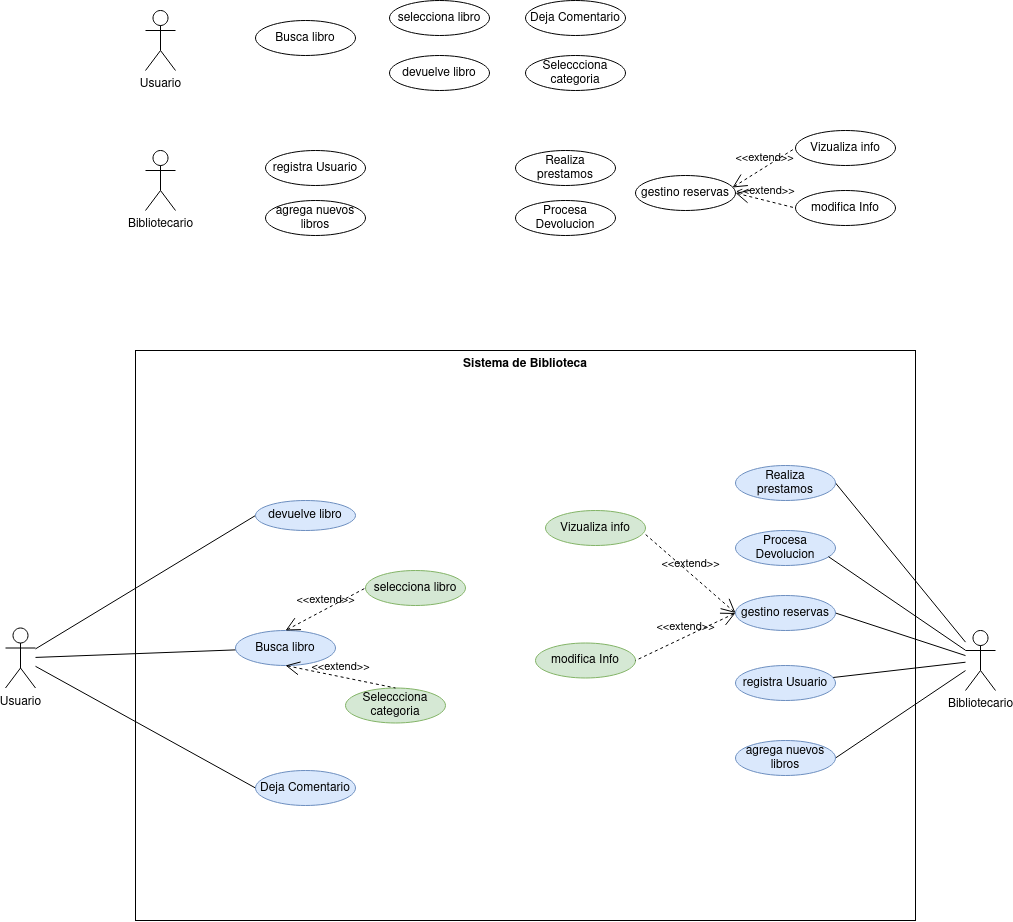

The diagram above was exported from draw.io. Its source (the exported page's mxGraphModel, read from the mxfile embedded in the PNG):
<mxGraphModel dx="2022" dy="663" grid="1" gridSize="10" guides="1" tooltips="1" connect="1" arrows="1" fold="1" page="1" pageScale="1" pageWidth="827" pageHeight="1169" background="#ffffff" math="0" shadow="0">
  <root>
    <mxCell id="0" />
    <mxCell id="1" parent="0" />
    <mxCell id="S6ESB-VSod_tNhJ8LFtg-1" value="Usuario" style="shape=umlActor;html=1;verticalLabelPosition=bottom;verticalAlign=top;align=center;" parent="1" vertex="1">
      <mxGeometry x="70" y="80" width="30" height="60" as="geometry" />
    </mxCell>
    <mxCell id="S6ESB-VSod_tNhJ8LFtg-2" value="Bibliotecario" style="shape=umlActor;html=1;verticalLabelPosition=bottom;verticalAlign=top;align=center;" parent="1" vertex="1">
      <mxGeometry x="70" y="220" width="30" height="60" as="geometry" />
    </mxCell>
    <mxCell id="S6ESB-VSod_tNhJ8LFtg-4" value="Busca libro" style="ellipse;whiteSpace=wrap;html=1;" parent="1" vertex="1">
      <mxGeometry x="180" y="90" width="100" height="35" as="geometry" />
    </mxCell>
    <mxCell id="S6ESB-VSod_tNhJ8LFtg-7" value="&lt;div&gt;Procesa&lt;/div&gt;&lt;div&gt;Devolucion&lt;/div&gt;" style="ellipse;whiteSpace=wrap;html=1;" parent="1" vertex="1">
      <mxGeometry x="440" y="270" width="100" height="35" as="geometry" />
    </mxCell>
    <mxCell id="S6ESB-VSod_tNhJ8LFtg-8" value="Realiza prestamos" style="ellipse;whiteSpace=wrap;html=1;" parent="1" vertex="1">
      <mxGeometry x="440" y="220" width="100" height="35" as="geometry" />
    </mxCell>
    <mxCell id="S6ESB-VSod_tNhJ8LFtg-9" value="devuelve libro" style="ellipse;whiteSpace=wrap;html=1;" parent="1" vertex="1">
      <mxGeometry x="314" y="125" width="100" height="35" as="geometry" />
    </mxCell>
    <mxCell id="S6ESB-VSod_tNhJ8LFtg-10" value="selecciona libro" style="ellipse;whiteSpace=wrap;html=1;" parent="1" vertex="1">
      <mxGeometry x="314" y="70" width="100" height="35" as="geometry" />
    </mxCell>
    <mxCell id="S6ESB-VSod_tNhJ8LFtg-11" value="Seleccciona categoria" style="ellipse;whiteSpace=wrap;html=1;" parent="1" vertex="1">
      <mxGeometry x="450" y="125" width="100" height="35" as="geometry" />
    </mxCell>
    <mxCell id="S6ESB-VSod_tNhJ8LFtg-12" value="Deja Comentario" style="ellipse;whiteSpace=wrap;html=1;" parent="1" vertex="1">
      <mxGeometry x="450" y="70" width="100" height="35" as="geometry" />
    </mxCell>
    <mxCell id="S6ESB-VSod_tNhJ8LFtg-13" value="gestino reservas" style="ellipse;whiteSpace=wrap;html=1;" parent="1" vertex="1">
      <mxGeometry x="560" y="245" width="100" height="35" as="geometry" />
    </mxCell>
    <mxCell id="S6ESB-VSod_tNhJ8LFtg-14" value="registra Usuario" style="ellipse;whiteSpace=wrap;html=1;" parent="1" vertex="1">
      <mxGeometry x="190" y="220" width="100" height="35" as="geometry" />
    </mxCell>
    <mxCell id="S6ESB-VSod_tNhJ8LFtg-15" value="&lt;div&gt;agrega nuevos&lt;/div&gt;&lt;div&gt;libros&lt;br&gt;&lt;/div&gt;" style="ellipse;whiteSpace=wrap;html=1;" parent="1" vertex="1">
      <mxGeometry x="190" y="270" width="100" height="35" as="geometry" />
    </mxCell>
    <mxCell id="S6ESB-VSod_tNhJ8LFtg-18" value="modifica Info" style="ellipse;whiteSpace=wrap;html=1;" parent="1" vertex="1">
      <mxGeometry x="720" y="260" width="100" height="35" as="geometry" />
    </mxCell>
    <mxCell id="S6ESB-VSod_tNhJ8LFtg-19" value="Vizualiza info" style="ellipse;whiteSpace=wrap;html=1;" parent="1" vertex="1">
      <mxGeometry x="720" y="200" width="100" height="35" as="geometry" />
    </mxCell>
    <mxCell id="S6ESB-VSod_tNhJ8LFtg-21" value="&amp;lt;&amp;lt;extend&amp;gt;&amp;gt;" style="edgeStyle=none;html=1;startArrow=open;endArrow=none;startSize=12;verticalAlign=bottom;dashed=1;labelBackgroundColor=none;rounded=0;entryX=0;entryY=0.5;entryDx=0;entryDy=0;exitX=0.97;exitY=0.343;exitDx=0;exitDy=0;exitPerimeter=0;" parent="1" source="S6ESB-VSod_tNhJ8LFtg-13" target="S6ESB-VSod_tNhJ8LFtg-19" edge="1">
      <mxGeometry width="160" relative="1" as="geometry">
        <mxPoint x="510" y="410" as="sourcePoint" />
        <mxPoint x="670" y="410" as="targetPoint" />
      </mxGeometry>
    </mxCell>
    <mxCell id="S6ESB-VSod_tNhJ8LFtg-22" value="&amp;lt;&amp;lt;extend&amp;gt;&amp;gt;" style="edgeStyle=none;html=1;startArrow=open;endArrow=none;startSize=12;verticalAlign=bottom;dashed=1;labelBackgroundColor=none;rounded=0;entryX=0;entryY=0.5;entryDx=0;entryDy=0;exitX=1;exitY=0.5;exitDx=0;exitDy=0;" parent="1" source="S6ESB-VSod_tNhJ8LFtg-13" target="S6ESB-VSod_tNhJ8LFtg-18" edge="1">
      <mxGeometry width="160" relative="1" as="geometry">
        <mxPoint x="667" y="267" as="sourcePoint" />
        <mxPoint x="710" y="228" as="targetPoint" />
      </mxGeometry>
    </mxCell>
    <mxCell id="S6ESB-VSod_tNhJ8LFtg-41" style="rounded=0;orthogonalLoop=1;jettySize=auto;html=1;endArrow=none;endFill=0;" parent="1" source="S6ESB-VSod_tNhJ8LFtg-25" target="S6ESB-VSod_tNhJ8LFtg-33" edge="1">
      <mxGeometry relative="1" as="geometry" />
    </mxCell>
    <mxCell id="fDNYTQH3kYG3bsDrchyT-3" style="rounded=0;orthogonalLoop=1;jettySize=auto;html=1;entryX=0;entryY=0.5;entryDx=0;entryDy=0;endArrow=none;endFill=0;" edge="1" parent="1" source="S6ESB-VSod_tNhJ8LFtg-25" target="S6ESB-VSod_tNhJ8LFtg-34">
      <mxGeometry relative="1" as="geometry" />
    </mxCell>
    <mxCell id="fDNYTQH3kYG3bsDrchyT-4" style="rounded=0;orthogonalLoop=1;jettySize=auto;html=1;entryX=0;entryY=0.5;entryDx=0;entryDy=0;fontFamily=Helvetica;fontSize=12;fontColor=default;endArrow=none;endFill=0;" edge="1" parent="1" source="S6ESB-VSod_tNhJ8LFtg-25" target="S6ESB-VSod_tNhJ8LFtg-37">
      <mxGeometry relative="1" as="geometry" />
    </mxCell>
    <mxCell id="S6ESB-VSod_tNhJ8LFtg-25" value="Usuario" style="shape=umlActor;html=1;verticalLabelPosition=bottom;verticalAlign=top;align=center;" parent="1" vertex="1">
      <mxGeometry x="-70" y="697.5" width="30" height="60" as="geometry" />
    </mxCell>
    <mxCell id="fDNYTQH3kYG3bsDrchyT-14" style="rounded=0;orthogonalLoop=1;jettySize=auto;html=1;entryX=1;entryY=0.5;entryDx=0;entryDy=0;fontFamily=Helvetica;fontSize=12;fontColor=default;endArrow=none;endFill=0;" edge="1" parent="1" source="S6ESB-VSod_tNhJ8LFtg-26" target="fDNYTQH3kYG3bsDrchyT-6">
      <mxGeometry relative="1" as="geometry" />
    </mxCell>
    <mxCell id="fDNYTQH3kYG3bsDrchyT-16" style="edgeStyle=none;shape=connector;rounded=0;orthogonalLoop=1;jettySize=auto;html=1;entryX=1;entryY=0.5;entryDx=0;entryDy=0;labelBackgroundColor=default;strokeColor=default;align=center;verticalAlign=middle;fontFamily=Helvetica;fontSize=12;fontColor=default;endArrow=none;endFill=0;" edge="1" parent="1" source="S6ESB-VSod_tNhJ8LFtg-26" target="fDNYTQH3kYG3bsDrchyT-7">
      <mxGeometry relative="1" as="geometry" />
    </mxCell>
    <mxCell id="fDNYTQH3kYG3bsDrchyT-17" style="edgeStyle=none;shape=connector;rounded=0;orthogonalLoop=1;jettySize=auto;html=1;labelBackgroundColor=default;strokeColor=default;align=center;verticalAlign=middle;fontFamily=Helvetica;fontSize=12;fontColor=default;endArrow=none;endFill=0;" edge="1" parent="1" source="S6ESB-VSod_tNhJ8LFtg-26" target="fDNYTQH3kYG3bsDrchyT-8">
      <mxGeometry relative="1" as="geometry" />
    </mxCell>
    <mxCell id="fDNYTQH3kYG3bsDrchyT-18" style="edgeStyle=none;shape=connector;rounded=0;orthogonalLoop=1;jettySize=auto;html=1;entryX=1;entryY=0.5;entryDx=0;entryDy=0;labelBackgroundColor=default;strokeColor=default;align=center;verticalAlign=middle;fontFamily=Helvetica;fontSize=12;fontColor=default;endArrow=none;endFill=0;" edge="1" parent="1" source="S6ESB-VSod_tNhJ8LFtg-26" target="fDNYTQH3kYG3bsDrchyT-9">
      <mxGeometry relative="1" as="geometry" />
    </mxCell>
    <mxCell id="S6ESB-VSod_tNhJ8LFtg-26" value="Bibliotecario" style="shape=umlActor;html=1;verticalLabelPosition=bottom;verticalAlign=top;align=center;" parent="1" vertex="1">
      <mxGeometry x="890" y="700" width="30" height="60" as="geometry" />
    </mxCell>
    <mxCell id="S6ESB-VSod_tNhJ8LFtg-33" value="Busca libro" style="ellipse;whiteSpace=wrap;html=1;fillColor=#dae8fc;strokeColor=#6c8ebf;" parent="1" vertex="1">
      <mxGeometry x="160" y="700" width="100" height="35" as="geometry" />
    </mxCell>
    <mxCell id="S6ESB-VSod_tNhJ8LFtg-34" value="devuelve libro" style="ellipse;whiteSpace=wrap;html=1;fillColor=#dae8fc;strokeColor=#6c8ebf;" parent="1" vertex="1">
      <mxGeometry x="180" y="570" width="100" height="30" as="geometry" />
    </mxCell>
    <mxCell id="S6ESB-VSod_tNhJ8LFtg-35" value="selecciona libro" style="ellipse;whiteSpace=wrap;html=1;fillColor=#d5e8d4;strokeColor=#82b366;" parent="1" vertex="1">
      <mxGeometry x="290" y="640" width="100" height="35" as="geometry" />
    </mxCell>
    <mxCell id="S6ESB-VSod_tNhJ8LFtg-36" value="Seleccciona categoria" style="ellipse;whiteSpace=wrap;html=1;fillColor=#d5e8d4;strokeColor=#82b366;" parent="1" vertex="1">
      <mxGeometry x="270" y="757.5" width="100" height="35" as="geometry" />
    </mxCell>
    <mxCell id="S6ESB-VSod_tNhJ8LFtg-37" value="Deja Comentario" style="ellipse;whiteSpace=wrap;html=1;fillColor=#dae8fc;strokeColor=#6c8ebf;" parent="1" vertex="1">
      <mxGeometry x="180" y="840" width="100" height="35" as="geometry" />
    </mxCell>
    <mxCell id="fDNYTQH3kYG3bsDrchyT-1" value="&amp;lt;&amp;lt;extend&amp;gt;&amp;gt;" style="edgeStyle=none;html=1;startArrow=open;endArrow=none;startSize=12;verticalAlign=bottom;dashed=1;labelBackgroundColor=none;rounded=0;entryX=0;entryY=0.5;entryDx=0;entryDy=0;exitX=0.5;exitY=0;exitDx=0;exitDy=0;" edge="1" parent="1" source="S6ESB-VSod_tNhJ8LFtg-33" target="S6ESB-VSod_tNhJ8LFtg-35">
      <mxGeometry width="160" relative="1" as="geometry">
        <mxPoint x="160" y="520" as="sourcePoint" />
        <mxPoint x="320" y="520" as="targetPoint" />
      </mxGeometry>
    </mxCell>
    <mxCell id="fDNYTQH3kYG3bsDrchyT-2" value="&amp;lt;&amp;lt;extend&amp;gt;&amp;gt;" style="edgeStyle=none;html=1;startArrow=open;endArrow=none;startSize=12;verticalAlign=bottom;dashed=1;labelBackgroundColor=none;rounded=0;entryX=0.5;entryY=0;entryDx=0;entryDy=0;exitX=0.5;exitY=1;exitDx=0;exitDy=0;" edge="1" parent="1" source="S6ESB-VSod_tNhJ8LFtg-33" target="S6ESB-VSod_tNhJ8LFtg-36">
      <mxGeometry width="160" relative="1" as="geometry">
        <mxPoint x="130" y="720" as="sourcePoint" />
        <mxPoint x="200" y="648" as="targetPoint" />
      </mxGeometry>
    </mxCell>
    <mxCell id="fDNYTQH3kYG3bsDrchyT-5" value="&lt;div&gt;Procesa&lt;/div&gt;&lt;div&gt;Devolucion&lt;/div&gt;" style="ellipse;whiteSpace=wrap;html=1;fillColor=#dae8fc;strokeColor=#6c8ebf;" vertex="1" parent="1">
      <mxGeometry x="660" y="600" width="100" height="35" as="geometry" />
    </mxCell>
    <mxCell id="fDNYTQH3kYG3bsDrchyT-6" value="Realiza prestamos" style="ellipse;whiteSpace=wrap;html=1;fillColor=#dae8fc;strokeColor=#6c8ebf;" vertex="1" parent="1">
      <mxGeometry x="660" y="535" width="100" height="35" as="geometry" />
    </mxCell>
    <mxCell id="fDNYTQH3kYG3bsDrchyT-7" value="gestino reservas" style="ellipse;whiteSpace=wrap;html=1;fillColor=#dae8fc;strokeColor=#6c8ebf;" vertex="1" parent="1">
      <mxGeometry x="660" y="665" width="100" height="35" as="geometry" />
    </mxCell>
    <mxCell id="fDNYTQH3kYG3bsDrchyT-8" value="registra Usuario" style="ellipse;whiteSpace=wrap;html=1;fillColor=#dae8fc;strokeColor=#6c8ebf;" vertex="1" parent="1">
      <mxGeometry x="660" y="735" width="100" height="35" as="geometry" />
    </mxCell>
    <mxCell id="fDNYTQH3kYG3bsDrchyT-9" value="&lt;div&gt;agrega nuevos&lt;/div&gt;&lt;div&gt;libros&lt;br&gt;&lt;/div&gt;" style="ellipse;whiteSpace=wrap;html=1;fillColor=#dae8fc;strokeColor=#6c8ebf;" vertex="1" parent="1">
      <mxGeometry x="660" y="810" width="100" height="35" as="geometry" />
    </mxCell>
    <mxCell id="fDNYTQH3kYG3bsDrchyT-10" value="modifica Info" style="ellipse;whiteSpace=wrap;html=1;fillColor=#d5e8d4;strokeColor=#82b366;" vertex="1" parent="1">
      <mxGeometry x="460" y="712.5" width="100" height="35" as="geometry" />
    </mxCell>
    <mxCell id="fDNYTQH3kYG3bsDrchyT-11" value="Vizualiza info" style="ellipse;whiteSpace=wrap;html=1;fillColor=#d5e8d4;strokeColor=#82b366;" vertex="1" parent="1">
      <mxGeometry x="470" y="580" width="100" height="35" as="geometry" />
    </mxCell>
    <mxCell id="fDNYTQH3kYG3bsDrchyT-12" value="&amp;lt;&amp;lt;extend&amp;gt;&amp;gt;" style="edgeStyle=none;html=1;startArrow=open;endArrow=none;startSize=12;verticalAlign=bottom;dashed=1;labelBackgroundColor=none;rounded=0;entryX=0.997;entryY=0.676;entryDx=0;entryDy=0;exitX=0;exitY=0.5;exitDx=0;exitDy=0;entryPerimeter=0;" edge="1" parent="1" source="fDNYTQH3kYG3bsDrchyT-7" target="fDNYTQH3kYG3bsDrchyT-11">
      <mxGeometry width="160" relative="1" as="geometry">
        <mxPoint x="710" y="670" as="sourcePoint" />
        <mxPoint x="870" y="670" as="targetPoint" />
      </mxGeometry>
    </mxCell>
    <mxCell id="fDNYTQH3kYG3bsDrchyT-13" value="&amp;lt;&amp;lt;extend&amp;gt;&amp;gt;" style="edgeStyle=none;html=1;startArrow=open;endArrow=none;startSize=12;verticalAlign=bottom;dashed=1;labelBackgroundColor=none;rounded=0;entryX=1;entryY=0.5;entryDx=0;entryDy=0;exitX=0;exitY=0.5;exitDx=0;exitDy=0;" edge="1" parent="1" source="fDNYTQH3kYG3bsDrchyT-7" target="fDNYTQH3kYG3bsDrchyT-10">
      <mxGeometry width="160" relative="1" as="geometry">
        <mxPoint x="867" y="527" as="sourcePoint" />
        <mxPoint x="910" y="488" as="targetPoint" />
      </mxGeometry>
    </mxCell>
    <mxCell id="fDNYTQH3kYG3bsDrchyT-15" style="edgeStyle=none;shape=connector;rounded=0;orthogonalLoop=1;jettySize=auto;html=1;entryX=0.93;entryY=0.748;entryDx=0;entryDy=0;entryPerimeter=0;labelBackgroundColor=default;strokeColor=default;align=center;verticalAlign=middle;fontFamily=Helvetica;fontSize=12;fontColor=default;endArrow=none;endFill=0;" edge="1" parent="1" source="S6ESB-VSod_tNhJ8LFtg-26" target="fDNYTQH3kYG3bsDrchyT-5">
      <mxGeometry relative="1" as="geometry" />
    </mxCell>
    <mxCell id="fDNYTQH3kYG3bsDrchyT-19" value="Sistema de Biblioteca" style="shape=rect;html=1;verticalAlign=top;fontStyle=1;whiteSpace=wrap;align=center;strokeColor=default;fontFamily=Helvetica;fontSize=12;fontColor=default;fillColor=none;" vertex="1" parent="1">
      <mxGeometry x="60" y="420" width="780" height="570" as="geometry" />
    </mxCell>
  </root>
</mxGraphModel>